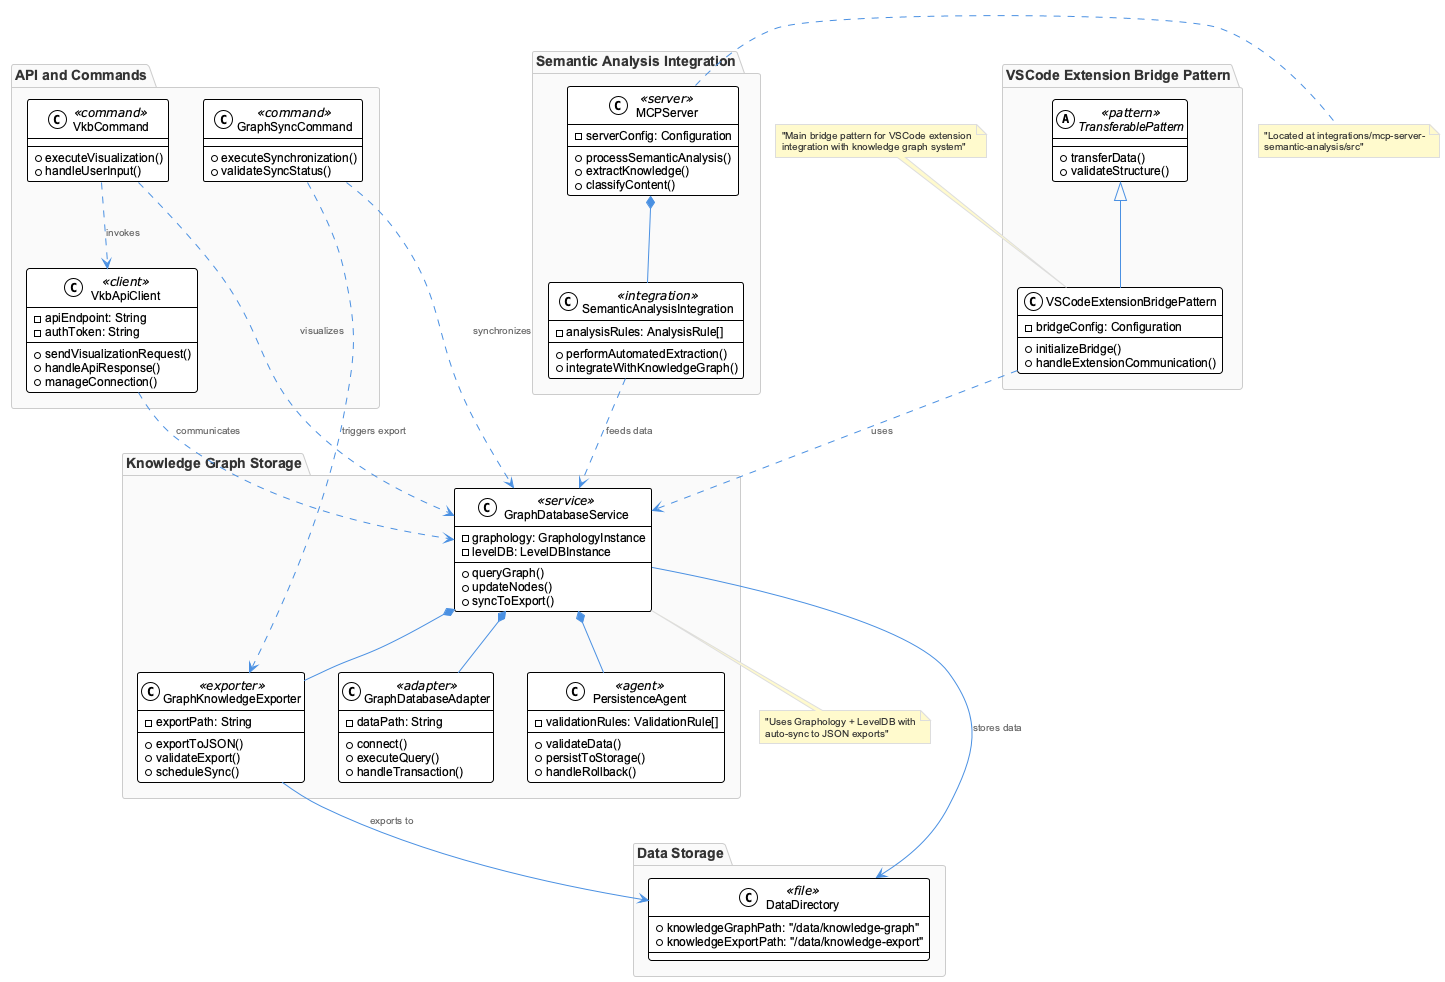

The diagram above was rendered by PlantUML. Its source (embedded in the PNG):
@startuml
!include /Users/q284340/Agentic/coding/docs/puml/_standard-style.puml

package "VSCode Extension Bridge Pattern" {
    abstract class TransferablePattern <<pattern>> {
        +transferData()
        +validateStructure()
    }
    
    class VSCodeExtensionBridgePattern {
        -bridgeConfig: Configuration
        +initializeBridge()
        +handleExtensionCommunication()
    }
}

package "Knowledge Graph Storage" {
    class GraphDatabaseService <<service>> {
        -graphology: GraphologyInstance
        -levelDB: LevelDBInstance
        +queryGraph()
        +updateNodes()
        +syncToExport()
    }
    
    class GraphDatabaseAdapter <<adapter>> {
        -dataPath: String
        +connect()
        +executeQuery()
        +handleTransaction()
    }
    
    class PersistenceAgent <<agent>> {
        -validationRules: ValidationRule[]
        +validateData()
        +persistToStorage()
        +handleRollback()
    }
    
    class GraphKnowledgeExporter <<exporter>> {
        -exportPath: String
        +exportToJSON()
        +validateExport()
        +scheduleSync()
    }
}

package "API and Commands" {
    class VkbApiClient <<client>> {
        -apiEndpoint: String
        -authToken: String
        +sendVisualizationRequest()
        +handleApiResponse()
        +manageConnection()
    }
    
    class VkbCommand <<command>> {
        +executeVisualization()
        +handleUserInput()
    }
    
    class GraphSyncCommand <<command>> {
        +executeSynchronization()
        +validateSyncStatus()
    }
}

package "Semantic Analysis Integration" {
    class MCPServer <<server>> {
        -serverConfig: Configuration
        +processSemanticAnalysis()
        +extractKnowledge()
        +classifyContent()
    }
    
    class SemanticAnalysisIntegration <<integration>> {
        -analysisRules: AnalysisRule[]
        +performAutomatedExtraction()
        +integrateWithKnowledgeGraph()
    }
}

package "Data Storage" {
    class DataDirectory <<file>> {
        +knowledgeGraphPath: "/data/knowledge-graph"
        +knowledgeExportPath: "/data/knowledge-export"
    }
}

' Inheritance
TransferablePattern <|-- VSCodeExtensionBridgePattern

' Composition relationships
GraphDatabaseService *-- GraphDatabaseAdapter
GraphDatabaseService *-- PersistenceAgent
GraphDatabaseService *-- GraphKnowledgeExporter

' Dependencies
VSCodeExtensionBridgePattern ..> GraphDatabaseService : uses
VkbApiClient ..> GraphDatabaseService : communicates
VkbCommand ..> VkbApiClient : invokes
GraphSyncCommand ..> GraphDatabaseService : synchronizes

' Storage relationships
GraphDatabaseService --> DataDirectory : stores data
GraphKnowledgeExporter --> DataDirectory : exports to

' MCP Integration
MCPServer *-- SemanticAnalysisIntegration
SemanticAnalysisIntegration ..> GraphDatabaseService : feeds data

' Command relationships
VkbCommand ..> GraphDatabaseService : visualizes
GraphSyncCommand ..> GraphKnowledgeExporter : triggers export

note top of VSCodeExtensionBridgePattern : "Main bridge pattern for VSCode extension\nintegration with knowledge graph system"

note bottom of GraphDatabaseService : "Uses Graphology + LevelDB with\nauto-sync to JSON exports"

note right of MCPServer : "Located at integrations/mcp-server-\nsemantic-analysis/src"

@enduml